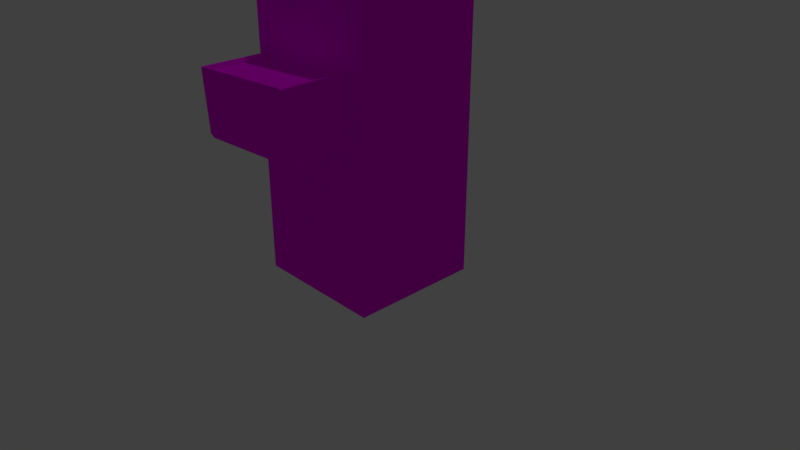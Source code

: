 # Source: FilingCabinet.blend  (saved by Blender 2.78.0; exported with 4.5.12 LTS)
import bpy
from mathutils import Matrix  # noqa: F401  (used for matrix-valued properties, if any)

bpy.ops.wm.read_factory_settings(use_empty=True)
scene = bpy.context.scene
scene.name = 'Scene'

# ---- collections
col_collection_1 = bpy.data.collections.new('Collection 1'); scene.collection.children.link(col_collection_1)

# ---- images (referenced by path relative to the original .blend; pixels are not part of the script)
import os
ASSET_DIR = os.environ.get("B2B_ASSET_DIR", "")  # directory of the original .blend (textures are referenced by path, not embedded)
HERE = os.path.dirname(os.path.abspath(__file__))  # packed textures are extracted next to this script under _unpacked/

def load_image(name, relpath, width, height, colorspace="sRGB"):
    """Load a texture the original file referenced (path relative to the .blend, or extracted next to this script)."""
    p = next((c for c in (os.path.join(HERE, relpath), os.path.join(ASSET_DIR, relpath)) if relpath and os.path.exists(c)), "")
    if p:
        img = bpy.data.images.load(p, check_existing=True)
        img.name = name
    else:  # same state as the original file: an image datablock whose file is absent (Cycles renders it pink)
        img = bpy.data.images.new(name, width, height)
        img.source = "FILE"
        img.filepath = "//" + (relpath or name)
    img.colorspace_settings.name = colorspace
    return img
img_fillingcabinet_png = load_image('FillingCabinet.png', 'FillingCabinet.png', 1024, 1024, 'sRGB')
img_rustedfanblade_png = load_image('RustedFanBlade.png', 'RustedFanBlade.png', 1024, 1024, 'sRGB')

# ---- materials (node trees are filled in below, after node groups)
mat_filing_cabinet = bpy.data.materials.new('Filing_Cabinet')
mat_filing_cabinet.alpha_threshold = 0.0
mat_filing_cabinet.roughness = 0.5
mat_handles = bpy.data.materials.new('Handles')
mat_handles.alpha_threshold = 0.0
mat_handles.roughness = 0.5

# ---- material node trees
mat_filing_cabinet.use_nodes = True; mat_filing_cabinet.node_tree.nodes.clear()
_N = mat_filing_cabinet.node_tree.nodes; _L = mat_filing_cabinet.node_tree.links
n0 = _N.new('ShaderNodeBsdfDiffuse'); n0.name = 'Diffuse BSDF'; n0.location = (77, 299)
n1 = _N.new('ShaderNodeOutputMaterial'); n1.name = 'Material Output'; n1.location = (334, 301)
n2 = _N.new('ShaderNodeTexImage'); n2.name = 'Image Texture.002'; n2.location = (-195, 370)
n2.width = 140
n2.image = img_fillingcabinet_png
_L.new(n0.outputs[0], n1.inputs[0])
_L.new(n2.outputs[0], n0.inputs[0])
n1.is_active_output = True
mat_handles.use_nodes = True; mat_handles.node_tree.nodes.clear()
_N = mat_handles.node_tree.nodes; _L = mat_handles.node_tree.links
n0 = _N.new('ShaderNodeOutputMaterial'); n0.name = 'Material Output'; n0.location = (300, 300)
n1 = _N.new('ShaderNodeBsdfDiffuse'); n1.name = 'Diffuse BSDF'; n1.location = (10, 300)
n2 = _N.new('ShaderNodeTexImage'); n2.name = 'Image Texture'; n2.location = (-180, 300)
n2.width = 140
n2.image = img_rustedfanblade_png
n3 = _N.new('ShaderNodeTexCoord'); n3.name = 'Texture Coordinate'; n3.location = (-370, 300)
_L.new(n1.outputs[0], n0.inputs[0])
_L.new(n2.outputs[0], n1.inputs[0])
_L.new(n3.outputs[0], n2.inputs[0])
n0.is_active_output = True

# ---- world
world_world = bpy.data.worlds.new('World'); scene.world = world_world
world_world.color = (0.05088, 0.05088, 0.05088)
world_world.use_sun_shadow = False
world_world.sun_shadow_jitter_overblur = 0.0
world_world.cycles.sampling_method = 'MANUAL'

# ---- cameras
cam_camera = bpy.data.cameras.new('Camera')
cam_camera.clip_end = 100.0
cam_camera.lens = 35.0
cam_camera.sensor_width = 32.0
cam_camera.sensor_height = 18.0
cam_camera.ortho_scale = 7.314
cam_camera.dof.focus_distance = 0.0

# ---- lights
light_lamp = bpy.data.lights.new('Lamp', 'POINT')
light_lamp.transmission_factor = 0.0
light_lamp.cutoff_distance = 30.0
light_lamp.energy = 100.0
light_lamp.shadow_buffer_clip_start = 1.001
light_lamp.shadow_soft_size = 0.1
light_lamp.shadow_maximum_resolution = 0.006
light_lamp.use_absolute_resolution = True

# ---- meshes
me_cube = bpy.data.meshes.new('Cube')
me_cube.from_pydata([(1.0, 1.0, -1.0), (1.0, -1.0, -1.0), (-1.0, -1.0, -1.0), (-1.0, 1.0, -1.0), (1.0, 1.0, 0.7749), (-1.0, -0.9645, 0.7749), (-1.0, 1.0, 0.7749), (-0.8337, -1.0, -0.9392), (-0.8337, -1.0, -0.5997), (0.8332, -1.0, -0.5997), (0.8413, -1.0, -0.9453), (-0.8343, -1.025, -0.9379), (-0.833, -1.02, -0.5991), (0.8247, -1.027, -0.6015), (0.8422, -1.027, -0.9436), (-0.2845, -1.028, -0.7862), (0.362, -1.028, -0.7849), (0.3628, -1.028, -0.8041), (-0.2848, -1.028, -0.806), (-0.2845, -1.038, -0.7862), (0.362, -1.038, -0.7849), (0.3628, -1.038, -0.8041), (-0.2848, -1.038, -0.806), (-0.4193, -1.026, -0.7853), (-0.3516, -1.026, -0.7852), (-0.3517, -1.026, -0.8085), (-0.4219, -1.026, -0.8086), (-0.25, -1.026, -0.6581), (0.2802, -1.026, -0.66), (0.2813, -1.026, -0.7466), (-0.2473, -1.026, -0.7463), (-0.4193, -1.033, -0.7853), (-0.3516, -1.033, -0.7852), (-0.3517, -1.033, -0.8085), (-0.4219, -1.033, -0.8086), (-0.2215, -1.026, -0.6696), (0.2516, -1.026, -0.6707), (0.254, -1.026, -0.735), (-0.2215, -1.026, -0.7351), (-0.25, -1.033, -0.6581), (0.2802, -1.033, -0.66), (0.2813, -1.033, -0.7466), (-0.2473, -1.033, -0.7463), (-0.2215, -1.033, -0.6696), (0.2516, -1.033, -0.6707), (0.254, -1.033, -0.735), (-0.2215, -1.033, -0.7351), (-0.8337, -1.026, -0.6089), (-0.8073, -1.026, -0.6024), (-0.8139, -1.0, -0.5997), (-0.8011, -1.026, -0.5997), (0.8333, -1.026, -0.6069), (0.8145, -1.026, -0.6047), (0.8085, -1.026, -0.5997), (-0.8258, -1.026, -0.9367), (-0.8237, -1.026, -0.9393), (-0.8337, -1.026, -0.9345), (-0.8254, -1.026, -0.9372), (0.8412, -1.026, -0.939), (0.8202, -1.026, -0.9391), (0.8203, -1.026, -0.9452), (-0.8337, -1.0, -0.5171), (-0.8337, -1.0, -0.1776), (0.8332, -1.0, -0.1776), (0.8413, -1.0, -0.5232), (-0.8343, -1.025, -0.5158), (-0.833, -1.02, -0.177), (0.8247, -1.027, -0.1794), (0.8422, -1.027, -0.5215), (-0.2845, -1.028, -0.3641), (0.362, -1.028, -0.3627), (0.3628, -1.028, -0.3819), (-0.2848, -1.028, -0.3839), (-0.2845, -1.038, -0.3641), (0.362, -1.038, -0.3627), (0.3628, -1.038, -0.3819), (-0.2848, -1.038, -0.3839), (-0.4193, -1.026, -0.3632), (-0.3516, -1.026, -0.3631), (-0.3517, -1.026, -0.3864), (-0.4219, -1.026, -0.3865), (-0.25, -1.026, -0.236), (0.2802, -1.026, -0.2379), (0.2813, -1.026, -0.3245), (-0.2473, -1.026, -0.3242), (-0.4193, -1.033, -0.3632), (-0.3516, -1.033, -0.3631), (-0.3517, -1.033, -0.3864), (-0.4219, -1.033, -0.3865), (-0.2215, -1.026, -0.2475), (0.2516, -1.026, -0.2486), (0.254, -1.026, -0.3129), (-0.2215, -1.026, -0.313), (-0.25, -1.033, -0.236), (0.2802, -1.033, -0.2379), (0.2813, -1.033, -0.3245), (-0.2473, -1.033, -0.3242), (-0.2215, -1.033, -0.2475), (0.2516, -1.033, -0.2486), (0.254, -1.033, -0.3129), (-0.2215, -1.033, -0.313), (-0.8337, -1.026, -0.1868), (-0.8073, -1.026, -0.1802), (-0.8139, -1.0, -0.1776), (-0.8011, -1.026, -0.1776), (0.8333, -1.026, -0.1848), (0.8145, -1.026, -0.1826), (0.8085, -1.026, -0.1776), (-0.8258, -1.026, -0.5146), (-0.8237, -1.026, -0.5172), (-0.8337, -1.026, -0.5123), (-0.8254, -1.026, -0.5151), (0.8412, -1.026, -0.5169), (0.8202, -1.026, -0.517), (0.8203, -1.026, -0.5231), (-0.8037, -1.001, -0.1182), (-0.855, -1.005, 0.2208), (0.8092, -1.0, 0.2557), (0.8695, -1.002, -0.08911), (-0.8544, -2.004, 0.2214), (0.8009, -2.011, 0.2538), (-0.2785, -2.012, 0.04608), (0.3667, -2.012, 0.06103), (0.3704, -2.012, 0.04187), (-0.2759, -2.012, 0.02633), (-0.2785, -2.023, 0.04608), (0.3667, -2.023, 0.06103), (0.3704, -2.023, 0.04187), (-0.2759, -2.023, 0.02633), (-0.4133, -2.011, 0.04418), (-0.3458, -2.011, 0.04566), (-0.3423, -2.011, 0.02245), (-0.4124, -2.011, 0.02086), (-0.2635, -2.011, 0.1747), (0.2662, -2.011, 0.184), (0.2803, -2.011, 0.09755), (-0.2475, -2.011, 0.08669), (-0.4133, -2.017, 0.04418), (-0.3458, -2.017, 0.04566), (-0.3423, -2.017, 0.02245), (-0.4124, -2.017, 0.02086), (-0.2333, -2.011, 0.1638), (0.2392, -2.011, 0.1727), (0.2513, -2.011, 0.1086), (-0.2234, -2.011, 0.09849), (-0.2635, -2.017, 0.1747), (0.2662, -2.017, 0.184), (0.2803, -2.017, 0.09755), (-0.2475, -2.017, 0.08669), (-0.2333, -2.017, 0.1638), (0.2392, -2.017, 0.1727), (0.2513, -2.017, 0.1086), (-0.2234, -2.017, 0.09849), (-0.8536, -2.011, 0.2116), (-0.8283, -2.011, 0.2187), (-0.8353, -1.0, 0.2212), (-0.8225, -2.011, 0.2214), (0.8104, -2.011, 0.2486), (0.7913, -2.011, 0.2504), (0.7845, -2.011, 0.2552), (-0.8337, -1.0, 0.3316), (-0.8337, -1.0, 0.6711), (0.8332, -1.0, 0.6711), (0.8413, -1.0, 0.3256), (-0.8343, -1.025, 0.3329), (-0.833, -1.02, 0.6718), (0.8247, -1.027, 0.6694), (0.8422, -1.027, 0.3273), (-0.2845, -1.028, 0.4846), (0.362, -1.028, 0.486), (0.3628, -1.028, 0.4668), (-0.2848, -1.028, 0.4649), (-0.2845, -1.038, 0.4846), (0.362, -1.038, 0.486), (0.3628, -1.038, 0.4668), (-0.2848, -1.038, 0.4649), (-0.4193, -1.026, 0.4856), (-0.3516, -1.026, 0.4856), (-0.3517, -1.026, 0.4624), (-0.4219, -1.026, 0.4623), (-0.25, -1.026, 0.6128), (0.2802, -1.026, 0.6109), (0.2813, -1.026, 0.5243), (-0.2473, -1.026, 0.5245), (-0.4193, -1.033, 0.4856), (-0.3516, -1.033, 0.4856), (-0.3517, -1.033, 0.4624), (-0.4219, -1.033, 0.4623), (-0.2215, -1.026, 0.6013), (0.2516, -1.026, 0.6002), (0.254, -1.026, 0.5359), (-0.2215, -1.026, 0.5358), (-0.25, -1.033, 0.6128), (0.2802, -1.033, 0.6109), (0.2813, -1.033, 0.5243), (-0.2473, -1.033, 0.5245), (-0.2215, -1.033, 0.6013), (0.2516, -1.033, 0.6002), (0.254, -1.033, 0.5359), (-0.2215, -1.033, 0.5358), (-0.8337, -1.026, 0.6619), (-0.8073, -1.026, 0.6685), (-0.8139, -1.0, 0.6711), (-0.8011, -1.026, 0.6711), (0.8333, -1.026, 0.664), (0.8145, -1.026, 0.6662), (0.8085, -1.026, 0.6711), (-0.8258, -1.026, 0.3341), (-0.8237, -1.026, 0.3316), (-0.8337, -1.026, 0.3364), (-0.8254, -1.026, 0.3336), (0.8412, -1.026, 0.3318), (0.8202, -1.026, 0.3318), (0.8203, -1.026, 0.3256), (-0.831, -1.0, 0.1924), (0.8105, -1.0, 0.2269), (-0.8176, -1.971, 0.1927), (0.7835, -1.984, 0.2263), (-0.7988, -2.0, -0.1055), (-0.8044, -1.945, -0.1138), (-0.6965, -2.011, -0.1164), (-0.8046, -1.942, -0.117), (-0.7946, -1.927, -0.1181), (-0.7499, -2.011, -0.09907), (-0.7259, -2.011, -0.0969), (-0.8074, -1.932, -0.09388), (-0.6984, -1.908, -0.1164), (0.8701, -1.902, -0.08756), (0.8004, -2.011, -0.09031), (0.862, -2.011, -0.04631), (0.8685, -1.92, -0.08341), (0.8509, -1.891, -0.08943), (0.7732, -2.011, -0.06385), (0.819, -1.95, -0.06899), (0.8664, -1.888, -0.0717), (0.7829, -1.925, -0.09061), (0.701, -1.933, -0.09204), (0.736, -1.97, -0.09143), (0.7838, -2.011, -0.0469), (0.7968, -2.011, -0.03365), (0.7679, -2.011, -0.07271), (-1.0, -1.0, -0.6307), (-1.0, -1.0, -0.4836), (-0.881, -0.1609, -0.6389), (-0.8264, -0.2451, -0.4855), (-0.8405, -0.6181, -0.4248), (-0.9782, -0.9163, -0.7032), (-0.8323, -0.411, -0.7021), (1.0, -0.8775, 0.7749), (1.0, -1.0, 0.7322), (0.7637, -1.0, 0.7749), (0.7096, -1.0, 0.6895), (0.8811, -1.0, 0.7336), (0.9275, -1.0, 0.6964), (0.8899, -0.8547, 0.7749), (0.8017, -0.9491, 0.7749), (-0.9663, -1.0, 0.7749), (-1.0, -1.0, 0.7545), (-0.9542, -1.0, 0.7494), (-0.9187, -1.0, 0.7601), (-1.0, -0.9593, 0.75), (0.8692, 0.3463, -0.14), (0.9028, 0.6987, -0.225), (0.9196, 0.798, -0.347), (0.939, 0.5279, -0.3629), (0.9765, 0.384, -0.4138), (0.8979, 0.1546, -0.3966), (0.8757, 0.01624, -0.3228), (0.8905, -0.01336, -0.2452), (0.9253, -0.03309, -0.1647), (0.9207, 0.03404, -0.1205)], [(115, 155)], [(0, 1, 2, 3), (4, 6, 5, 256, 250, 255, 254, 248), (0, 4, 248, 249, 1, 268, 269, 270, 261, 262, 263), (1, 249, 253, 252, 251, 250, 256, 259, 258, 257, 242, 241, 2, 7, 8, 49, 9, 10), (2, 241, 246, 247, 243, 244, 245, 242, 257, 260, 5, 6, 3), (4, 0, 3, 6), (7, 55, 11), (7, 2, 1, 10), (14, 59, 60), (9, 53, 13), (10, 9, 51, 58), (8, 7, 56, 47), (11, 57, 54), (15, 18, 22, 19), (21, 20, 19, 22), (17, 16, 20, 21), (18, 17, 21, 22), (16, 15, 19, 20), (26, 25, 33, 34), (23, 24, 15, 16, 17, 59, 58, 51, 52, 29, 30, 27, 48, 47, 56, 54, 26), (34, 33, 32, 31), (12, 48, 50), (35, 36, 44, 43), (24, 23, 31, 32), (23, 26, 34, 31), (25, 24, 32, 33), (37, 38, 46, 45), (37, 36, 35, 38), (41, 45, 46, 43, 39, 42), (39, 43, 44, 45, 41, 40), (27, 30, 42, 39), (29, 28, 40, 41), (38, 35, 43, 46), (36, 37, 45, 44), (30, 29, 41, 42), (28, 27, 39, 40), (50, 49, 8, 12), (50, 48, 27, 28, 29, 52, 53), (47, 48, 12), (47, 12, 8), (52, 51, 13), (53, 52, 13), (53, 9, 49, 50), (51, 9, 13), (55, 57, 11), (54, 57, 18, 15, 24, 25, 26), (54, 56, 11), (55, 7, 10, 60), (56, 7, 11), (61, 109, 65), (60, 59, 17, 18, 57, 55), (58, 59, 14), (60, 10, 14), (58, 14, 10), (68, 113, 114), (63, 107, 67), (64, 63, 105, 112), (62, 61, 110, 101), (65, 111, 108), (69, 72, 76, 73), (75, 74, 73, 76), (71, 70, 74, 75), (72, 71, 75, 76), (70, 69, 73, 74), (80, 79, 87, 88), (77, 78, 69, 70, 71, 113, 112, 105, 106, 83, 84, 81, 102, 101, 110, 108, 80), (88, 87, 86, 85), (66, 102, 104), (89, 90, 98, 97), (78, 77, 85, 86), (77, 80, 88, 85), (79, 78, 86, 87), (91, 92, 100, 99), (91, 90, 89, 92), (95, 99, 100, 97, 93, 96), (93, 97, 98, 99, 95, 94), (81, 84, 96, 93), (83, 82, 94, 95), (92, 89, 97, 100), (90, 91, 99, 98), (84, 83, 95, 96), (82, 81, 93, 94), (104, 103, 62, 66), (104, 102, 81, 82, 83, 106, 107), (101, 102, 66), (101, 66, 62), (106, 105, 67), (107, 106, 67), (107, 63, 103, 104), (105, 63, 67), (109, 111, 65), (108, 111, 72, 69, 78, 79, 80), (108, 110, 65), (109, 61, 64, 114), (110, 61, 65), (114, 113, 71, 72, 111, 109), (112, 113, 68), (114, 64, 68), (112, 68, 64), (115, 222, 221), (235, 230, 233, 228), (117, 159, 120), (118, 117, 157, 229, 233, 234, 230), (116, 115, 219, 225, 218, 153), (121, 124, 128, 125), (127, 126, 125, 128), (123, 122, 126, 127), (124, 123, 127, 128), (122, 121, 125, 126), (132, 131, 139, 140), (129, 130, 121, 122, 123, 232, 238, 239, 229, 157, 158, 135, 136, 133, 154, 153, 218, 223, 132), (140, 139, 138, 137), (119, 154, 156), (141, 142, 150, 149), (130, 129, 137, 138), (129, 132, 140, 137), (131, 130, 138, 139), (143, 144, 152, 151), (143, 142, 141, 144), (147, 151, 152, 149, 145, 148), (145, 149, 150, 151, 147, 146), (133, 136, 148, 145), (135, 134, 146, 147), (144, 141, 149, 152), (142, 143, 151, 150), (136, 135, 147, 148), (134, 133, 145, 146), (156, 155, 116, 119), (156, 154, 133, 134, 135, 158, 159), (153, 154, 119), (153, 119, 116), (158, 157, 120), (159, 158, 120), (159, 117, 215, 217, 216, 214, 155, 156), (157, 117, 120), (237, 236, 235, 228), (231, 227, 230), (231, 230, 235), (230, 234, 233), (160, 208, 164), (167, 212, 213), (162, 206, 166), (163, 162, 204, 211), (161, 160, 209, 200), (164, 210, 207), (168, 171, 175, 172), (174, 173, 172, 175), (170, 169, 173, 174), (171, 170, 174, 175), (169, 168, 172, 173), (179, 178, 186, 187), (176, 177, 168, 169, 170, 212, 211, 204, 205, 182, 183, 180, 201, 200, 209, 207, 179), (187, 186, 185, 184), (165, 201, 203), (188, 189, 197, 196), (177, 176, 184, 185), (176, 179, 187, 184), (178, 177, 185, 186), (190, 191, 199, 198), (190, 189, 188, 191), (194, 198, 199, 196, 192, 195), (192, 196, 197, 198, 194, 193), (180, 183, 195, 192), (182, 181, 193, 194), (191, 188, 196, 199), (189, 190, 198, 197), (183, 182, 194, 195), (181, 180, 192, 193), (203, 202, 161, 165), (203, 201, 180, 181, 182, 205, 206), (200, 201, 165), (200, 165, 161), (205, 204, 166), (206, 205, 166), (206, 162, 202, 203), (204, 162, 166), (208, 210, 164), (207, 210, 171, 168, 177, 178, 179), (207, 209, 164), (208, 160, 163, 213), (209, 160, 164), (213, 212, 170, 171, 210, 208), (211, 212, 167), (213, 163, 167), (211, 167, 163), (214, 216, 217, 215), (223, 224, 124, 121, 130, 131, 132), (220, 226, 222, 115, 118, 231, 235, 236, 237, 228), (221, 219, 115), (219, 222, 226), (219, 218, 225), (224, 223, 220), (226, 220, 219), (223, 218, 220), (219, 220, 218), (233, 229, 238, 228), (229, 239, 238), (227, 231, 118), (238, 240, 228), (230, 227, 118), (228, 240, 232, 123, 124, 224, 220), (243, 247, 244), (245, 244, 242), (241, 247, 246), (247, 242, 244), (242, 247, 241), (249, 248, 252), (252, 253, 249), (252, 250, 251), (248, 254, 250), (252, 248, 250), (256, 258, 259), (5, 257, 258), (257, 5, 260), (256, 5, 258), (264, 265, 266, 267, 268, 1, 0, 263), (263, 262, 264), (265, 264, 266), (266, 264, 267), (268, 261, 270, 269), (261, 268, 267, 264, 262)])
me_cube.polygons.foreach_set('material_index', [0, 0, 0, 0, 0, 0, 0, 0, 0, 0, 0, 0, 0, 1, 1, 1, 1, 1, 1, 0, 1, 0, 1, 0, 1, 0, 1, 0, 1, 1, 1, 1, 1, 1, 1, 1, 0, 0, 0, 0, 0, 0, 0, 0, 0, 0, 0, 0, 0, 0, 0, 0, 0, 0, 0, 0, 0, 0, 0, 1, 1, 1, 1, 1, 1, 0, 1, 0, 1, 1, 1, 0, 1, 0, 1, 1, 1, 1, 1, 1, 1, 1, 0, 0, 0, 0, 0, 0, 0, 0, 0, 0, 0, 0, 0, 0, 0, 0, 0, 0, 0, 0, 0, 0, 1, 1, 1, 1, 1, 1, 0, 1, 0, 1, 1, 1, 1, 1, 0, 1, 1, 1, 1, 1, 1, 1, 1, 0, 0, 0, 0, 0, 0, 0, 0, 0, 0, 0, 0, 0, 0, 0, 0, 0, 0, 1, 1, 1, 1, 1, 1, 0, 1, 0, 1, 1, 1, 1, 1, 0, 1, 1, 1, 1, 1, 1, 1, 1, 0, 0, 0, 0, 0, 0, 0, 0, 0, 0, 0, 0, 0, 0, 0, 0, 0, 0, 0, 0, 0, 0, 0, 0, 0, 0, 0, 0, 0, 0, 0, 0, 0, 0, 0, 0, 0, 0, 0, 0, 0, 0, 0, 0, 0, 0, 0, 0, 0, 0, 0, 0, 0])
_uv = me_cube.uv_layers.new(name='UVMap')
_uv.uv.foreach_set('vector', [0.7205, 0.3333, 0.3604, 0.3332, 0.3604, 0.0, 0.7205, 0.000102, 0.3604, 0.3333, 0.0003026, 0.333, 0.0, 0.00595, 0.006062, 4.264e-05, 0.3175, 0.0002624, 0.3244, 0.008734, 0.3403, 0.02447, 0.3601, 0.02069, 0.6793, 1.0, 0.3604, 0.9998, 0.3604, 0.687, 0.3681, 0.6666, 0.6793, 0.6668, 0.5421, 0.8312, 0.5281, 0.8279, 0.5201, 0.8391, 0.5229, 0.8912, 0.5387, 0.9498, 0.5608, 0.9664, 0.3198, 0.6667, 0.007694, 0.6665, 0.01414, 0.6545, 0.007432, 0.6467, 0.01537, 0.6182, 0.0, 0.6272, 0.0, 0.3391, 0.00266, 0.347, 0.004594, 0.3411, 0.003662, 0.3335, 0.2267, 0.3336, 0.2532, 0.3336, 0.3198, 0.3336, 0.3088, 0.3613, 0.2477, 0.3613, 0.2477, 0.3646, 0.2477, 0.6389, 0.3099, 0.6403, 0.6802, 0.3334, 0.7467, 0.3334, 0.7337, 0.3474, 0.7342, 0.4319, 0.7455, 0.4734, 0.7732, 0.4595, 0.7841, 0.3973, 0.7732, 0.3334, 0.9963, 0.3333, 0.9955, 0.3401, 1.0, 0.3393, 1.0, 0.6666, 0.6802, 0.6666, 0.3604, 0.3333, 0.6802, 0.3333, 0.6802, 0.6666, 0.3604, 0.6666, 0.3478, 0.8901, 0.3526, 0.8884, 0.3523, 0.8902, 0.3088, 0.3613, 0.3198, 0.3336, 0.3198, 0.6667, 0.3099, 0.6403, 0.8626, 0.6666, 0.8634, 0.6703, 0.8623, 0.6703, 0.3247, 0.4623, 0.3199, 0.4665, 0.3198, 0.4638, 0.2717, 0.6667, 0.2717, 0.7242, 0.267, 0.723, 0.267, 0.6677, 0.2812, 0.7233, 0.2812, 0.6667, 0.286, 0.6675, 0.286, 0.7217, 0.8631, 0.9458, 0.8632, 0.9443, 0.8633, 0.9444, 0.5811, 0.4356, 0.5811, 0.4228, 0.5883, 0.4228, 0.5883, 0.4356, 0.7014, 0.4985, 0.6883, 0.498, 0.6879, 0.07702, 0.7014, 0.07679, 0.66, 0.4353, 0.66, 0.4228, 0.6672, 0.4228, 0.6672, 0.4353, 0.7357, 0.4985, 0.7357, 0.07679, 0.7428, 0.07679, 0.7428, 0.4985, 0.7715, 0.07679, 0.7715, 0.4978, 0.7644, 0.4978, 0.7644, 0.07679, 0.531, 0.4228, 0.531, 0.4685, 0.5265, 0.4685, 0.5265, 0.4228, 0.8907, 0.8768, 0.8907, 0.8655, 0.8906, 0.8543, 0.891, 0.7466, 0.8876, 0.7465, 0.8634, 0.6703, 0.8634, 0.6668, 0.9232, 0.6682, 0.9236, 0.6714, 0.8979, 0.7601, 0.8978, 0.8481, 0.9137, 0.8486, 0.9235, 0.9414, 0.9224, 0.9458, 0.8637, 0.9457, 0.8633, 0.9444, 0.8865, 0.8772, 0.8032, 0.4668, 0.8033, 0.421, 0.8192, 0.421, 0.8192, 0.4651, 0.9241, 0.9458, 0.9235, 0.9414, 0.924, 0.9404, 0.8465, 0.07679, 0.8465, 0.3849, 0.8422, 0.3849, 0.8422, 0.07679, 0.3092, 0.678, 0.3092, 0.6667, 0.3104, 0.6667, 0.3104, 0.678, 0.6366, 0.4228, 0.6366, 0.4379, 0.632, 0.4379, 0.632, 0.4228, 0.7302, 0.3073, 0.7302, 0.3112, 0.729, 0.3112, 0.729, 0.3073, 0.8249, 0.3865, 0.8249, 0.07679, 0.8292, 0.07679, 0.8292, 0.3865, 0.2332, 0.7459, 0.2216, 0.7455, 0.2214, 0.6667, 0.2332, 0.6667, 0.614, 0.4228, 0.606, 0.405, 0.6063, 0.09537, 0.5615, 0.09535, 0.5536, 0.07679, 0.614, 0.07857, 0.5536, 0.07679, 0.5615, 0.09535, 0.5621, 0.4034, 0.606, 0.405, 0.614, 0.4228, 0.5547, 0.4221, 0.8452, 0.3865, 0.8452, 0.4439, 0.8409, 0.4439, 0.8409, 0.3865, 0.5222, 0.4228, 0.5222, 0.4791, 0.5178, 0.4791, 0.5178, 0.4228, 0.5493, 0.4653, 0.5493, 0.4228, 0.5536, 0.4228, 0.5536, 0.4653, 0.5625, 0.4647, 0.5625, 0.4228, 0.5668, 0.4228, 0.5668, 0.4647, 0.8076, 0.421, 0.8076, 0.07679, 0.8119, 0.07679, 0.8119, 0.421, 0.7902, 0.422, 0.7902, 0.07679, 0.7946, 0.07679, 0.7946, 0.422, 0.3199, 0.7345, 0.3247, 0.7366, 0.3247, 0.7399, 0.3211, 0.7398, 0.924, 0.9404, 0.9235, 0.9414, 0.9137, 0.8486, 0.9135, 0.7603, 0.8979, 0.7601, 0.9236, 0.6714, 0.9245, 0.6724, 0.9224, 0.9458, 0.9235, 0.9414, 0.9241, 0.9458, 0.286, 0.7217, 0.2848, 0.7234, 0.2812, 0.7233, 0.9236, 0.6714, 0.9232, 0.6682, 0.9242, 0.6697, 0.9245, 0.6724, 0.9236, 0.6714, 0.9242, 0.6697, 0.3199, 0.4665, 0.3247, 0.4623, 0.3247, 0.7366, 0.3199, 0.7345, 0.3199, 0.4623, 0.3247, 0.4623, 0.3198, 0.4638, 0.8628, 0.944, 0.8632, 0.9443, 0.8631, 0.9458, 0.8633, 0.9444, 0.8632, 0.9443, 0.887, 0.8543, 0.8906, 0.8543, 0.8907, 0.8655, 0.8866, 0.8655, 0.8865, 0.8772, 0.8633, 0.9444, 0.8637, 0.9457, 0.8631, 0.9458, 0.3526, 0.8884, 0.3478, 0.8901, 0.3477, 0.611, 0.3525, 0.6145, 0.286, 0.6675, 0.2812, 0.6667, 0.2857, 0.6669, 0.3247, 0.7415, 0.3295, 0.7398, 0.3292, 0.7416, 0.8623, 0.6703, 0.8634, 0.6703, 0.8876, 0.7465, 0.887, 0.8543, 0.8632, 0.9443, 0.8628, 0.944, 0.8634, 0.6668, 0.8634, 0.6703, 0.8626, 0.6666, 0.3525, 0.6145, 0.3477, 0.611, 0.3526, 0.6109, 0.267, 0.6677, 0.2669, 0.667, 0.2717, 0.6667, 0.9248, 0.6666, 0.9256, 0.6703, 0.9245, 0.6703, 0.3526, 0.3333, 0.3479, 0.3375, 0.3477, 0.3348, 0.2669, 0.6667, 0.2669, 0.7242, 0.2622, 0.723, 0.2622, 0.6677, 0.2717, 0.7233, 0.2717, 0.6667, 0.2765, 0.6675, 0.2765, 0.7217, 0.9253, 0.9458, 0.9255, 0.9443, 0.9255, 0.9444, 0.5938, 0.4356, 0.5938, 0.4228, 0.601, 0.4228, 0.601, 0.4356, 0.715, 0.4985, 0.7018, 0.498, 0.7014, 0.07702, 0.715, 0.07679, 0.6528, 0.4353, 0.6528, 0.4228, 0.66, 0.4228, 0.66, 0.4353, 0.7285, 0.4985, 0.7285, 0.07679, 0.7357, 0.07679, 0.7357, 0.4985, 0.7572, 0.07679, 0.7572, 0.4978, 0.75, 0.4978, 0.75, 0.07679, 0.5356, 0.4228, 0.5356, 0.4685, 0.531, 0.4685, 0.531, 0.4228, 0.953, 0.8768, 0.953, 0.8655, 0.9528, 0.8543, 0.9533, 0.7466, 0.9498, 0.7465, 0.9256, 0.6703, 0.9256, 0.6668, 0.9855, 0.6682, 0.9859, 0.6714, 0.9601, 0.7601, 0.96, 0.8481, 0.9759, 0.8486, 0.9858, 0.9414, 0.9846, 0.9458, 0.926, 0.9457, 0.9255, 0.9444, 0.9488, 0.8772, 0.7859, 0.4678, 0.7859, 0.4221, 0.8018, 0.422, 0.8018, 0.4661, 0.9864, 0.9458, 0.9858, 0.9414, 0.9863, 0.9404, 0.8422, 0.07679, 0.8422, 0.3849, 0.8379, 0.3849, 0.8379, 0.07679, 0.5446, 0.4669, 0.5446, 0.4228, 0.5492, 0.4228, 0.5492, 0.4669, 0.6411, 0.4228, 0.6411, 0.4379, 0.6366, 0.4379, 0.6366, 0.4228, 0.7278, 0.3112, 0.7278, 0.3073, 0.729, 0.3073, 0.729, 0.3112, 0.8249, 0.07679, 0.8249, 0.3865, 0.8206, 0.3865, 0.8206, 0.07679, 0.2214, 0.7459, 0.2098, 0.7455, 0.2096, 0.6667, 0.2214, 0.6667, 0.5536, 0.4228, 0.5457, 0.405, 0.5459, 0.09537, 0.5011, 0.09535, 0.4932, 0.07679, 0.5536, 0.07857, 0.4932, 0.07679, 0.5011, 0.09535, 0.5017, 0.4034, 0.5457, 0.405, 0.5536, 0.4228, 0.4944, 0.4221, 0.8495, 0.3865, 0.8495, 0.4439, 0.8452, 0.4439, 0.8452, 0.3865, 0.5178, 0.4228, 0.5178, 0.4791, 0.5135, 0.4791, 0.5135, 0.4228, 0.6053, 0.4653, 0.6053, 0.4228, 0.6096, 0.4228, 0.6096, 0.4653, 0.5625, 0.4228, 0.5625, 0.4647, 0.5581, 0.4647, 0.5581, 0.4228, 0.8119, 0.421, 0.8119, 0.07679, 0.8162, 0.07679, 0.8162, 0.421, 0.7902, 0.07679, 0.7902, 0.422, 0.7859, 0.422, 0.7859, 0.07679, 0.3479, 0.6055, 0.3526, 0.6076, 0.3526, 0.6109, 0.3491, 0.6108, 0.9863, 0.9404, 0.9858, 0.9414, 0.9759, 0.8486, 0.9757, 0.7603, 0.9601, 0.7601, 0.9859, 0.6714, 0.9868, 0.6724, 0.9846, 0.9458, 0.9858, 0.9414, 0.9864, 0.9458, 0.2765, 0.7217, 0.2753, 0.7234, 0.2717, 0.7233, 0.9859, 0.6714, 0.9855, 0.6682, 0.9865, 0.6697, 0.9868, 0.6724, 0.9859, 0.6714, 0.9865, 0.6697, 0.3479, 0.3375, 0.3526, 0.3333, 0.3526, 0.6076, 0.3479, 0.6055, 0.3478, 0.3333, 0.3526, 0.3333, 0.3477, 0.3348, 0.9251, 0.944, 0.9255, 0.9443, 0.9253, 0.9458, 0.9255, 0.9444, 0.9255, 0.9443, 0.9493, 0.8543, 0.9528, 0.8543, 0.953, 0.8655, 0.9488, 0.8655, 0.9488, 0.8772, 0.9255, 0.9444, 0.926, 0.9457, 0.9253, 0.9458, 0.3295, 0.7398, 0.3247, 0.7415, 0.3247, 0.4624, 0.3294, 0.4659, 0.2765, 0.6675, 0.2717, 0.6667, 0.2762, 0.6669, 0.9245, 0.6703, 0.9256, 0.6703, 0.9498, 0.7465, 0.9493, 0.8543, 0.9255, 0.9443, 0.9251, 0.944, 0.9256, 0.6668, 0.9256, 0.6703, 0.9248, 0.6666, 0.3294, 0.4659, 0.3247, 0.4624, 0.3295, 0.4623, 0.2622, 0.6677, 0.2621, 0.667, 0.2669, 0.6667, 0.9025, 0.0, 0.7357, 0.001667, 0.733, 9.475e-06, 0.7363, 0.2645, 0.7371, 0.2788, 0.7316, 0.2706, 0.7208, 0.2675, 0.6802, 0.9437, 0.8621, 0.9393, 0.8623, 0.942, 0.125, 0.8349, 0.06224, 0.8351, 0.06385, 0.6667, 0.1175, 0.6667, 0.121, 0.6769, 0.1221, 0.6872, 0.1243, 0.6818, 0.186, 0.8343, 0.125, 0.8351, 0.1257, 0.6777, 0.1293, 0.68, 0.1272, 0.6686, 0.1842, 0.6667, 0.574, 0.4228, 0.574, 0.4357, 0.5668, 0.4357, 0.5668, 0.4228, 0.6747, 0.07679, 0.6879, 0.07889, 0.6879, 0.4992, 0.6743, 0.4978, 0.6743, 0.4228, 0.6743, 0.4354, 0.6672, 0.4354, 0.6672, 0.4228, 0.7715, 0.4977, 0.7715, 0.07679, 0.7787, 0.07679, 0.7787, 0.4977, 0.7787, 0.497, 0.7787, 0.07679, 0.7859, 0.07679, 0.7859, 0.497, 0.5401, 0.4684, 0.5401, 0.4228, 0.5446, 0.4228, 0.5446, 0.4684, 0.9313, 0.212, 0.9313, 0.2008, 0.9311, 0.1896, 0.9314, 0.08209, 0.9279, 0.08154, 0.9074, 0.01483, 0.9104, 0.01302, 0.9127, 0.01082, 0.9102, 0.0, 0.9635, 0.007596, 0.9639, 0.01077, 0.9383, 0.09637, 0.9383, 0.1843, 0.9542, 0.1866, 0.9642, 0.2805, 0.9631, 0.2848, 0.9057, 0.2768, 0.9067, 0.2685, 0.9271, 0.2119, 0.8365, 0.3867, 0.8365, 0.4324, 0.8206, 0.4305, 0.8206, 0.3865, 0.9648, 0.2849, 0.9642, 0.2805, 0.9647, 0.2796, 0.8552, 0.07679, 0.8552, 0.3845, 0.8509, 0.3845, 0.8509, 0.07679, 0.6185, 0.4228, 0.6185, 0.4668, 0.614, 0.4668, 0.614, 0.4228, 0.6317, 0.4228, 0.6317, 0.438, 0.6272, 0.438, 0.6272, 0.4228, 0.5893, 0.438, 0.5893, 0.4228, 0.5938, 0.4228, 0.5938, 0.438, 0.8379, 0.07679, 0.8379, 0.386, 0.8336, 0.386, 0.8336, 0.07679, 0.1978, 0.7472, 0.1862, 0.7454, 0.186, 0.6667, 0.1978, 0.6681, 0.4339, 0.07679, 0.4418, 0.09552, 0.4406, 0.4048, 0.4854, 0.4104, 0.4932, 0.43, 0.4328, 0.4205, 0.4932, 0.43, 0.4854, 0.4104, 0.4858, 0.1027, 0.4418, 0.09552, 0.4339, 0.07679, 0.4932, 0.08502, 0.8409, 0.3865, 0.8409, 0.444, 0.8365, 0.444, 0.8365, 0.3865, 0.5135, 0.4228, 0.5135, 0.4795, 0.5092, 0.4795, 0.5092, 0.4228, 0.6185, 0.4656, 0.6185, 0.4228, 0.6228, 0.4228, 0.6228, 0.4656, 0.601, 0.4647, 0.601, 0.4228, 0.6053, 0.4228, 0.6053, 0.4647, 0.8206, 0.07679, 0.8206, 0.4205, 0.8162, 0.4205, 0.8162, 0.07679, 0.8032, 0.07679, 0.8032, 0.4217, 0.7989, 0.4217, 0.7989, 0.07679, 0.8623, 0.6719, 0.6803, 0.6701, 0.6812, 0.6669, 0.8611, 0.6666, 0.9647, 0.2796, 0.9642, 0.2805, 0.9542, 0.1866, 0.9539, 0.09843, 0.9383, 0.09637, 0.9639, 0.01077, 0.9648, 0.01189, 0.9631, 0.2848, 0.9642, 0.2805, 0.9648, 0.2849, 0.1842, 0.6667, 0.186, 0.6678, 0.186, 0.8343, 0.9639, 0.01077, 0.9635, 0.007596, 0.9645, 0.009154, 0.9648, 0.01189, 0.9639, 0.01077, 0.9645, 0.009154, 0.8621, 0.9393, 0.6802, 0.9437, 0.6804, 0.9441, 0.8575, 0.9393, 0.8553, 0.673, 0.6805, 0.671, 0.6803, 0.6701, 0.8623, 0.6719, 0.8622, 0.9436, 0.6802, 0.9437, 0.8623, 0.942, 0.7281, 0.2567, 0.7349, 0.2509, 0.7363, 0.2645, 0.7208, 0.2675, 0.7424, 0.2759, 0.7403, 0.2791, 0.7371, 0.2788, 0.7424, 0.2759, 0.7371, 0.2788, 0.7363, 0.2645, 0.7205, 0.2831, 0.7245, 0.2791, 0.7245, 0.2921, 0.3527, 0.8901, 0.3574, 0.8884, 0.3572, 0.8902, 0.0003027, 0.6667, 0.001109, 0.6704, 0.0, 0.6704, 0.3575, 0.3333, 0.3528, 0.3375, 0.3526, 0.3348, 0.2621, 0.6667, 0.2621, 0.7242, 0.2574, 0.723, 0.2574, 0.6677, 0.2765, 0.7233, 0.2765, 0.6667, 0.2812, 0.6675, 0.2812, 0.7217, 0.0008, 0.9459, 0.0009304, 0.9444, 0.00102, 0.9445, 0.574, 0.4356, 0.574, 0.4228, 0.5811, 0.4228, 0.5811, 0.4356, 0.7285, 0.4985, 0.7153, 0.498, 0.715, 0.07702, 0.7285, 0.07679, 0.6456, 0.4353, 0.6456, 0.4228, 0.6528, 0.4228, 0.6528, 0.4353, 0.7428, 0.4985, 0.7428, 0.07679, 0.75, 0.07679, 0.75, 0.4985, 0.7644, 0.07679, 0.7644, 0.4978, 0.7572, 0.4978, 0.7572, 0.07679, 0.5356, 0.4685, 0.5356, 0.4228, 0.5401, 0.4228, 0.5401, 0.4685, 0.02843, 0.8768, 0.02846, 0.8656, 0.02831, 0.8544, 0.02876, 0.7467, 0.0253, 0.7466, 0.001109, 0.6704, 0.001122, 0.6669, 0.06096, 0.6683, 0.06135, 0.6714, 0.03562, 0.7602, 0.0355, 0.8482, 0.0514, 0.8487, 0.06127, 0.9415, 0.06008, 0.9459, 0.001429, 0.9458, 0.00102, 0.9445, 0.02423, 0.8773, 0.4932, 0.4685, 0.4933, 0.4228, 0.5092, 0.4228, 0.5092, 0.4669, 0.06184, 0.9458, 0.06127, 0.9415, 0.06175, 0.9405, 0.8509, 0.07679, 0.8509, 0.3849, 0.8465, 0.3849, 0.8465, 0.07679, 0.5536, 0.4669, 0.5536, 0.4228, 0.5581, 0.4228, 0.5581, 0.4669, 0.6456, 0.4228, 0.6456, 0.4379, 0.6411, 0.4379, 0.6411, 0.4228, 0.4373, 0.43, 0.4373, 0.4451, 0.4328, 0.4451, 0.4328, 0.43, 0.8292, 0.3865, 0.8292, 0.07679, 0.8336, 0.07679, 0.8336, 0.3865, 0.2096, 0.7459, 0.198, 0.7455, 0.1978, 0.6667, 0.2096, 0.6667, 0.6743, 0.4228, 0.6664, 0.405, 0.6666, 0.09537, 0.6218, 0.09535, 0.614, 0.07679, 0.6743, 0.07857, 0.614, 0.07679, 0.6218, 0.09535, 0.6224, 0.4034, 0.6664, 0.405, 0.6743, 0.4228, 0.6151, 0.4221, 0.8495, 0.4439, 0.8495, 0.3865, 0.8538, 0.3865, 0.8538, 0.4439, 0.5265, 0.4228, 0.5265, 0.4791, 0.5222, 0.4791, 0.5222, 0.4228, 0.6096, 0.4653, 0.6096, 0.4228, 0.614, 0.4228, 0.614, 0.4653, 0.6272, 0.4228, 0.6272, 0.4647, 0.6228, 0.4647, 0.6228, 0.4228, 0.8032, 0.421, 0.8032, 0.07679, 0.8076, 0.07679, 0.8076, 0.421, 0.7989, 0.07679, 0.7989, 0.422, 0.7946, 0.422, 0.7946, 0.07679, 0.3528, 0.6055, 0.3575, 0.6076, 0.3575, 0.6109, 0.3539, 0.6108, 0.06175, 0.9405, 0.06127, 0.9415, 0.0514, 0.8487, 0.05122, 0.7604, 0.03562, 0.7602, 0.06135, 0.6714, 0.06224, 0.6724, 0.06008, 0.9459, 0.06127, 0.9415, 0.06184, 0.9458, 0.2812, 0.7217, 0.28, 0.7234, 0.2765, 0.7233, 0.06135, 0.6714, 0.06096, 0.6683, 0.06193, 0.6697, 0.06224, 0.6724, 0.06135, 0.6714, 0.06193, 0.6697, 0.3528, 0.3375, 0.3575, 0.3333, 0.3575, 0.6076, 0.3528, 0.6055, 0.3527, 0.3333, 0.3575, 0.3333, 0.3526, 0.3348, 0.0005634, 0.9441, 0.0009304, 0.9444, 0.0008, 0.9459, 0.00102, 0.9445, 0.0009304, 0.9444, 0.02475, 0.8544, 0.02831, 0.8544, 0.02846, 0.8656, 0.02427, 0.8656, 0.02423, 0.8773, 0.00102, 0.9445, 0.001429, 0.9458, 0.0008, 0.9459, 0.3574, 0.8884, 0.3527, 0.8901, 0.3526, 0.611, 0.3574, 0.6145, 0.2812, 0.6675, 0.2765, 0.6667, 0.281, 0.6669, 0.0, 0.6704, 0.001109, 0.6704, 0.0253, 0.7466, 0.02475, 0.8544, 0.0009304, 0.9444, 0.0005634, 0.9441, 0.001122, 0.6669, 0.001109, 0.6704, 0.0003027, 0.6667, 0.3574, 0.6145, 0.3526, 0.611, 0.3574, 0.6109, 0.2574, 0.6677, 0.2573, 0.667, 0.2621, 0.6667, 0.6805, 0.671, 0.8553, 0.673, 0.8575, 0.9393, 0.6804, 0.9441, 0.9067, 0.2685, 0.907, 0.2645, 0.9275, 0.1892, 0.9311, 0.1896, 0.9313, 0.2008, 0.9271, 0.2003, 0.9271, 0.2119, 0.7207, 0.01803, 0.7392, 0.0177, 0.7357, 0.001667, 0.9025, 0.0, 0.9025, 0.2788, 0.7424, 0.2759, 0.7363, 0.2645, 0.7349, 0.2509, 0.7281, 0.2567, 0.7208, 0.2675, 0.1251, 0.6783, 0.1257, 0.6777, 0.125, 0.8351, 0.7324, 3.915e-05, 0.7357, 0.001667, 0.7392, 0.0177, 0.1257, 0.6777, 0.1272, 0.6686, 0.1293, 0.68, 0.907, 0.2645, 0.9067, 0.2685, 0.9034, 0.2597, 0.7392, 0.0177, 0.7207, 0.01803, 0.7324, 3.915e-05, 0.9067, 0.2685, 0.9057, 0.2768, 0.9034, 0.2597, 0.7324, 3.915e-05, 0.7207, 0.01803, 0.7224, 0.001003, 0.7316, 0.2706, 0.7205, 0.2778, 0.7205, 0.2648, 0.7208, 0.2675, 0.9102, 0.0, 0.9127, 0.01082, 0.9104, 0.01302, 0.7403, 0.2791, 0.7424, 0.2759, 0.9025, 0.2788, 0.9104, 0.01302, 0.9058, 0.01576, 0.9025, 0.0104, 0.1243, 0.6818, 0.125, 0.6848, 0.125, 0.8349, 0.9025, 0.0104, 0.9058, 0.01576, 0.9074, 0.01483, 0.9279, 0.08154, 0.9275, 0.1892, 0.907, 0.2645, 0.9034, 0.2597, 0.7455, 0.4734, 0.7342, 0.4319, 0.7732, 0.4595, 0.3198, 0.394, 0.3318, 0.3333, 0.3318, 0.4623, 0.7467, 0.3334, 0.7342, 0.4319, 0.7337, 0.3474, 0.7342, 0.4319, 0.7732, 0.3334, 0.7732, 0.4595, 0.7732, 0.3334, 0.7342, 0.4319, 0.7467, 0.3334, 0.3604, 5.304e-06, 0.3601, 0.02069, 0.339, 0.0, 0.007432, 0.6467, 0.01414, 0.6545, 0.007694, 0.6665, 0.007432, 0.6467, 0.0, 0.6272, 0.01537, 0.6182, 0.3601, 0.02069, 0.3403, 0.02447, 0.3175, 0.0002624, 0.339, 0.0, 0.3601, 0.02069, 0.3175, 0.0002624, 0.0, 0.3391, 0.004594, 0.3411, 0.00266, 0.347, 0.7256, 0.302, 0.7205, 0.2981, 0.7256, 0.2921, 0.9963, 0.3333, 1.0, 0.3393, 0.9955, 0.3401, 0.0, 0.3391, 9.634e-05, 0.3333, 0.004594, 0.3411, 0.5639, 0.9213, 0.5736, 0.8973, 0.5694, 0.8592, 0.5559, 0.8362, 0.5421, 0.8312, 0.6793, 0.6668, 0.6793, 1.0, 0.5608, 0.9664, 0.5608, 0.9664, 0.5387, 0.9498, 0.5639, 0.9213, 0.2332, 0.6902, 0.2431, 0.6667, 0.2431, 0.7294, 0.5694, 0.8592, 0.5639, 0.9213, 0.5559, 0.8362, 0.5421, 0.8312, 0.5229, 0.8912, 0.5201, 0.8391, 0.5281, 0.8279, 0.5229, 0.8912, 0.5421, 0.8312, 0.5559, 0.8362, 0.5639, 0.9213, 0.5387, 0.9498])
me_cube.materials.append(mat_filing_cabinet)
me_cube.materials.append(mat_handles)
me_cube.use_remesh_preserve_volume = False
me_cube.use_remesh_preserve_attributes = False
me_cube.use_mirror_vertex_groups = False
me_cube.update()

# ---- objects
ob_cube = bpy.data.objects.new('Cube', me_cube)
ob_lamp = bpy.data.objects.new('Lamp', light_lamp)
ob_camera = bpy.data.objects.new('Camera', cam_camera)

# ---- transforms, parenting, visibility, modifiers, constraints
ob_cube.location = (0.0, 0.0, 2.137)
ob_cube.scale = (0.8701, 0.8565, 2.334)
ob_cube.lock_rotations_4d = False
ob_cube.empty_display_type = 'ARROWS'
ob_cube.lineart.crease_threshold = 0.0
ob_lamp.location = (0.3147, 0.2687, 8.948)
ob_lamp.rotation_euler = (0.6503, 0.05522, 1.866)
ob_lamp.lock_rotations_4d = False
ob_lamp.empty_display_type = 'ARROWS'
ob_lamp.color = (0.0, 0.0, 0.0, 0.0)
ob_lamp.lineart.crease_threshold = 0.0
ob_camera.location = (7.481, -6.508, 5.344)
ob_camera.rotation_euler = (1.109, 0.0, 0.8149)
ob_camera.lock_rotations_4d = False
ob_camera.empty_display_type = 'ARROWS'
ob_camera.color = (0.0, 0.0, 0.0, 0.0)
ob_camera.display_type = 'WIRE'
ob_camera.lineart.crease_threshold = 0.0

# ---- collection membership
col_collection_1.objects.link(ob_cube)
col_collection_1.objects.link(ob_lamp)
col_collection_1.objects.link(ob_camera)

# ---- scene / render settings (as saved in the file)
scene.camera = ob_camera
scene.frame_start = 1; scene.frame_end = 250; scene.frame_set(1)
scene.render.engine = 'CYCLES'
scene.render.resolution_percentage = 50
scene.render.dither_intensity = 0.0
scene.cycles.use_denoising = False
scene.cycles.samples = 128
scene.cycles.sampling_pattern = 'TABULATED_SOBOL'
scene.cycles.light_sampling_threshold = 0.0
scene.cycles.use_adaptive_sampling = False
scene.cycles.use_light_tree = False
scene.cycles.blur_glossy = 0.0
scene.cycles.sample_clamp_indirect = 0.0
scene.view_settings.view_transform = 'Standard'
bpy.context.view_layer.update()
